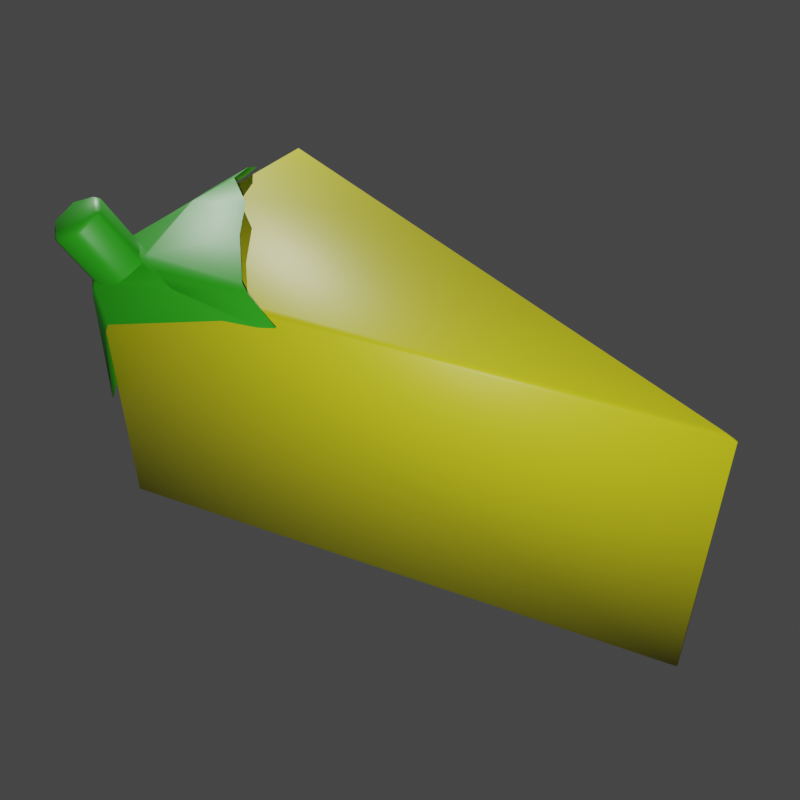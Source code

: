 # Source: cheese_fruit.blend  (saved by Blender 3.6.13; exported with 4.5.12 LTS)
import bpy
from mathutils import Matrix  # noqa: F401  (used for matrix-valued properties, if any)

bpy.ops.wm.read_factory_settings(use_empty=True)
scene = bpy.context.scene
scene.name = 'Scene'

# ---- materials (node trees are filled in below, after node groups)
mat_cheese = bpy.data.materials.new('Cheese')
mat_leaves = bpy.data.materials.new('Leaves')

# ---- material node trees
mat_cheese.use_nodes = True; mat_cheese.node_tree.nodes.clear()
_N = mat_cheese.node_tree.nodes; _L = mat_cheese.node_tree.links
n0 = _N.new('ShaderNodeBsdfPrincipled'); n0.name = 'Principled BSDF'; n0.location = (10, 300)
n0.distribution = 'GGX'
n0.subsurface_method = 'RANDOM_WALK_SKIN'
n0.inputs[0].default_value = (0.5342, 0.5136, 0.008713, 1.0)
n0.inputs[3].default_value = 1.45
n0.inputs[27].default_value = (0.0, 0.0, 0.0, 1.0)
n0.inputs[28].default_value = 1.0
n1 = _N.new('ShaderNodeOutputMaterial'); n1.name = 'Material Output'; n1.location = (300, 300)
_L.new(n0.outputs[0], n1.inputs[0])
n1.is_active_output = True
mat_leaves.use_nodes = True; mat_leaves.node_tree.nodes.clear()
_N = mat_leaves.node_tree.nodes; _L = mat_leaves.node_tree.links
n0 = _N.new('ShaderNodeBsdfPrincipled'); n0.name = 'Principled BSDF'; n0.location = (10, 300)
n0.distribution = 'GGX'
n0.subsurface_method = 'RANDOM_WALK_SKIN'
n0.inputs[0].default_value = (0.01955, 0.3174, 0.006089, 1.0)
n0.inputs[3].default_value = 1.45
n0.inputs[27].default_value = (0.0, 0.0, 0.0, 1.0)
n0.inputs[28].default_value = 1.0
n1 = _N.new('ShaderNodeOutputMaterial'); n1.name = 'Material Output'; n1.location = (300, 300)
_L.new(n0.outputs[0], n1.inputs[0])
n1.is_active_output = True

# ---- world
world_world = bpy.data.worlds.new('World'); scene.world = world_world
world_world.use_nodes = True; world_world.node_tree.nodes.clear()
_N = world_world.node_tree.nodes; _L = world_world.node_tree.links
n0 = _N.new('ShaderNodeOutputWorld'); n0.name = 'World Output'; n0.location = (300, 300)
n1 = _N.new('ShaderNodeBackground'); n1.name = 'Background'; n1.location = (10, 300)
n1.inputs[0].default_value = (0.05088, 0.05088, 0.05088, 0.0)
_L.new(n1.outputs[0], n0.inputs[0])
n0.is_active_output = True
world_world.color = (0.05088, 0.05088, 0.05088)
world_world.use_sun_shadow = False
world_world.sun_shadow_jitter_overblur = 0.0

# ---- cameras
cam_camera = bpy.data.cameras.new('Camera')

# ---- lights
light_point = bpy.data.lights.new('Point', 'POINT')
light_point.transmission_factor = 0.0
light_point.shadow_maximum_resolution = 0.006
light_point.use_absolute_resolution = True
light_point_001 = bpy.data.lights.new('Point.001', 'POINT')
light_point_001.transmission_factor = 0.0
light_point_001.shadow_maximum_resolution = 0.006
light_point_001.use_absolute_resolution = True

# ---- meshes
me_cube_001 = bpy.data.meshes.new('Cube.001')
me_cube_001.from_pydata([(-0.1075, -0.09659, -0.01352), (0.02404, -0.07766, 0.09477), (-0.1098, 0.05287, 0.09203), (-0.06187, 0.004339, 0.11), (-0.11, 0.02676, 0.09044), (-0.11, -0.05603, 0.04204), (-0.09624, -0.1056, -0.003297), (0.0008055, -0.08425, 0.09321), (0.03494, -0.07346, 0.09673), (-0.03752, -0.02681, 0.11), (-0.09073, 0.02353, 0.11), (-0.09699, 0.04368, 0.1072), (-0.109, 0.06383, 0.09443), (-0.09145, -0.0158, 0.1099), (-0.09677, -0.09585, -0.1), (-0.09687, -0.09921, -0.09677), (-0.1, -0.09677, -0.09677), (-0.09687, -0.09921, 0.09677), (-0.09677, -0.09585, 0.1), (-0.1, -0.09677, 0.09677), (-0.09677, 0.09585, -0.1), (-0.1, 0.09677, -0.09677), (-0.09687, 0.09921, -0.09677), (-0.09677, 0.09585, 0.1), (-0.09687, 0.09921, 0.09677), (-0.1, 0.09677, 0.09677), (0.2918, 0.000793, -0.09677), (0.2918, -0.000793, -0.09677), (0.2818, 0.0, -0.1), (0.2818, 0.0, 0.1), (0.2918, -0.000793, 0.09677), (0.2918, 0.000793, 0.09677), (-0.1082, -0.09543, -0.01265), (-0.1093, -0.09113, -0.007611), (-0.08311, -0.106, 0.06507), (-0.08729, -0.1067, 0.05615), (0.0002503, -0.06434, 0.1095), (0.008779, -0.06822, 0.1071), (-0.1076, -0.09578, 0.04617), (-0.1089, -0.09192, 0.05505), (-0.1081, -0.06388, 0.09315), (-0.11, -0.06124, 0.08738), (-0.1099, -0.06371, 0.08814), (-0.1099, 0.02532, 0.09099), (-0.1071, 0.01442, 0.09614), (-0.1092, 0.02108, 0.09388), (-0.0902, -0.1051, 0.09093), (-0.09171, -0.1019, 0.09495), (-0.09583, -0.1019, 0.0915), (-0.09412, -0.1049, 0.08265), (-0.09768, -0.07363, 0.1039), (-0.1027, -0.07064, 0.1008), (-0.101, 0.00435, 0.1029), (-0.09639, -0.004803, 0.1068), (-0.09886, 0.004247, 0.1053), (-0.04705, -0.08642, 0.1036), (-0.03545, -0.087, 0.1007), (-0.03956, -0.08698, 0.1019), (-0.06033, -0.08295, 0.1081), (-0.06723, -0.07841, 0.11), (-0.06913, -0.0807, 0.1094), (-0.0991, -0.06955, 0.08217), (-0.09602, -0.06569, 0.08479), (-0.1134, -0.09086, 0.1365), (-0.1126, -0.08643, 0.135), (-0.1157, -0.09029, 0.1324), (-0.08426, -0.06182, 0.09027), (-0.07893, -0.06291, 0.09158), (-0.09929, -0.08621, 0.1431), (-0.0955, -0.08365, 0.1418), (-0.1008, -0.08255, 0.1405), (-0.06835, -0.07136, 0.09158), (-0.06611, -0.07632, 0.09027), (-0.08658, -0.09636, 0.1431), (-0.08268, -0.09706, 0.1405), (-0.08493, -0.0921, 0.1418), (-0.06729, -0.08864, 0.08479), (-0.07038, -0.0925, 0.08217), (-0.088, -0.1112, 0.1365), (-0.08695, -0.1132, 0.1324), (-0.08387, -0.1094, 0.135), (-0.08214, -0.09637, 0.07669), (-0.08747, -0.09528, 0.07538), (-0.1021, -0.1158, 0.1299), (-0.104, -0.116, 0.1256), (-0.09871, -0.1171, 0.1269), (-0.09804, -0.08683, 0.07538), (-0.1003, -0.08187, 0.07669), (-0.1148, -0.1057, 0.1299), (-0.1169, -0.1026, 0.1269), (-0.1146, -0.1076, 0.1256)], [], [(27, 30, 17, 15), (0, 6, 38, 32), (29, 23, 18), (16, 19, 25, 21), (22, 24, 31, 26), (13, 9, 3, 10), (47, 55, 58, 60, 50), (4, 43, 45, 12, 2), (7, 1, 8, 57, 56), (33, 39, 42, 41, 5), (6, 35, 49, 38), (45, 44, 52, 54, 11, 12), (34, 7, 56, 46), (40, 51, 52, 44), (5, 41, 43, 4), (55, 57, 8, 37, 58), (50, 60, 59, 13, 53), (54, 53, 13, 10, 11), (62, 64, 70, 66), (59, 36, 9, 13), (39, 48, 51, 40, 42), (87, 89, 65, 61), (72, 74, 80, 76), (77, 79, 85, 81), (82, 84, 90, 86), (67, 69, 75, 71), (68, 63, 88, 83, 78, 73), (14, 15, 16), (17, 18, 19), (20, 21, 22), (23, 24, 25), (26, 27, 28), (29, 30, 31), (40, 41, 42), (43, 44, 45), (46, 47, 48, 49), (52, 53, 54), (55, 56, 57), (58, 59, 60), (63, 64, 65), (68, 69, 70), (73, 74, 75), (78, 79, 80), (83, 84, 85), (88, 89, 90), (20, 14, 16, 21), (15, 17, 19, 16), (18, 23, 25, 19), (24, 22, 21, 25), (23, 29, 31, 24), (30, 27, 26, 31), (14, 28, 27, 15), (29, 18, 17, 30), (28, 20, 22, 26), (40, 44, 43, 41), (34, 46, 49, 35), (47, 50, 51, 48), (50, 53, 52, 51), (39, 33, 32, 38), (48, 39, 38, 49), (55, 47, 46, 56), (36, 59, 58, 37), (70, 64, 63, 68), (61, 65, 64, 62), (69, 67, 66, 70), (75, 69, 68, 73), (74, 72, 71, 75), (80, 74, 73, 78), (79, 77, 76, 80), (85, 79, 78, 83), (84, 82, 81, 85), (90, 84, 83, 88), (89, 87, 86, 90), (65, 89, 88, 63), (20, 28, 14)])
me_cube_001.polygons.foreach_set('use_smooth', [True] * 75)
me_cube_001.polygons.foreach_set('material_index', [0, 1, 0, 0, 0, 1, 1, 1, 1, 1, 1, 1, 1, 1, 1, 1, 1, 1, 1, 1, 1, 1, 1, 1, 1, 1, 1, 0, 0, 0, 0, 0, 0, 1, 1, 1, 1, 1, 1, 1, 1, 1, 1, 1, 1, 0, 0, 0, 0, 0, 0, 0, 0, 0, 1, 1, 1, 1, 1, 1, 1, 1, 1, 1, 1, 1, 1, 1, 1, 1, 1, 1, 1, 1, 0])
_uv = me_cube_001.uv_layers.new(name='UVMap')
_uv.uv.foreach_set('vector', [0.379, 0.752, 0.621, 0.752, 0.621, 0.998, 0.379, 0.998, 0.0, 0.0, 0.25, 0.0, 0.25, 0.2243, 0.0, 0.1072, 0.6333, 0.5042, 0.873, 0.5042, 0.873, 0.7438, 0.379, 0.004038, 0.621, 0.004038, 0.621, 0.246, 0.379, 0.246, 0.379, 0.252, 0.621, 0.252, 0.621, 0.498, 0.379, 0.498, 0.75, 0.75, 1.0, 0.75, 1.0, 1.0, 0.75, 1.0, 0.5164, 0.2758, 0.75, 0.2963, 0.75, 0.4387, 0.7279, 0.5, 0.5231, 0.5, 0.0, 0.75, 0.04037, 0.75, 0.25, 0.7676, 0.25, 1.0, 0.0, 1.0, 0.75, 0.0, 1.0, 0.0, 1.0, 0.25, 0.7602, 0.25, 0.75, 0.2082, 0.0, 0.2681, 0.25, 0.2707, 0.25, 0.4841, 0.2334, 0.5, 0.0, 0.5, 0.25, 0.0, 0.4706, 0.0, 0.471, 0.1995, 0.25, 0.2243, 0.25, 0.7676, 0.301, 0.75, 0.4506, 0.75, 0.5, 0.7689, 0.5, 1.0, 0.25, 1.0, 0.5086, 0.0, 0.75, 0.0, 0.75, 0.2082, 0.513, 0.2225, 0.3005, 0.5, 0.4511, 0.5, 0.4506, 0.75, 0.301, 0.75, 0.0, 0.5, 0.2334, 0.5, 0.04037, 0.75, 0.0, 0.75, 0.75, 0.2963, 0.7602, 0.25, 1.0, 0.25, 1.0, 0.4547, 0.75, 0.4387, 0.5231, 0.5, 0.7279, 0.5, 0.75, 0.5116, 0.75, 0.75, 0.5866, 0.75, 0.5, 0.7689, 0.5866, 0.75, 0.75, 0.75, 0.75, 1.0, 0.5, 1.0, 0.9731, 0.5, 0.9731, 0.9731, 0.8603, 0.9731, 0.8603, 0.5, 0.75, 0.5116, 1.0, 0.5169, 1.0, 0.75, 0.75, 0.75, 0.25, 0.2707, 0.4784, 0.2741, 0.4511, 0.5, 0.3005, 0.5, 0.25, 0.4841, 0.1397, 0.5, 0.1397, 0.9731, 0.02692, 0.9731, 0.02692, 0.5, 0.6397, 0.5, 0.6397, 0.9731, 0.5269, 0.9731, 0.5269, 0.5, 0.4731, 0.5, 0.4731, 0.9731, 0.3603, 0.9731, 0.3603, 0.5, 0.3064, 0.5, 0.3064, 0.9731, 0.1936, 0.9731, 0.1936, 0.5, 0.8064, 0.5, 0.8064, 0.9731, 0.6936, 0.9731, 0.6936, 0.5, 0.4191, 0.3476, 0.25, 0.4452, 0.08092, 0.3476, 0.08092, 0.1524, 0.25, 0.05476, 0.4191, 0.1524, 0.375, 0.9975, 0.379, 0.998, 0.379, 0.9995, 0.621, 0.998, 0.625, 0.9975, 0.621, 0.9995, 0.375, 0.2448, 0.379, 0.246, 0.379, 0.249, 0.625, 0.2525, 0.621, 0.252, 0.621, 0.2505, 0.379, 0.7517, 0.379, 0.752, 0.375, 0.7578, 0.625, 0.7578, 0.621, 0.752, 0.621, 0.7517, 0.3005, 0.5, 0.2103, 0.4947, 0.25, 0.4841, 0.04037, 0.75, 0.3064, 0.7451, 0.25, 0.7676, 0.513, 0.2225, 0.5164, 0.2758, 0.4784, 0.2741, 0.471, 0.1995, 0.4506, 0.75, 0.5494, 0.7403, 0.5, 0.7689, 0.75, 0.2963, 0.788, 0.2379, 0.7602, 0.25, 0.75, 0.4387, 0.7629, 0.5458, 0.7279, 0.5, 0.25, 0.4452, 0.2836, 0.4706, 0.2164, 0.4706, 0.4191, 0.3476, 0.4578, 0.3312, 0.4243, 0.3894, 0.4191, 0.1524, 0.4243, 0.1106, 0.4578, 0.1688, 0.25, 0.05476, 0.2164, 0.02938, 0.2836, 0.02938, 0.08092, 0.1524, 0.04215, 0.1688, 0.07573, 0.1106, 0.08092, 0.3476, 0.07573, 0.3894, 0.04215, 0.3312, 0.375, 0.2448, 0.375, 0.005188, 0.379, 0.004038, 0.379, 0.246, 0.379, 0.998, 0.621, 0.998, 0.621, 1.0, 0.379, 1.0, 0.625, 0.005188, 0.625, 0.2448, 0.621, 0.246, 0.621, 0.004038, 0.621, 0.252, 0.379, 0.252, 0.379, 0.246, 0.621, 0.246, 0.625, 0.2525, 0.625, 0.4922, 0.621, 0.498, 0.621, 0.252, 0.621, 0.752, 0.379, 0.752, 0.379, 0.75, 0.621, 0.75, 0.375, 0.9975, 0.375, 0.7578, 0.379, 0.752, 0.379, 0.998, 0.625, 0.7578, 0.625, 0.9975, 0.621, 0.998, 0.621, 0.752, 0.375, 0.4922, 0.375, 0.2525, 0.379, 0.252, 0.379, 0.498, 0.3005, 0.5, 0.301, 0.75, 0.04037, 0.75, 0.2334, 0.5, 0.5086, 0.0, 0.513, 0.2225, 0.471, 0.1995, 0.4706, 0.0, 0.5164, 0.2758, 0.5231, 0.5, 0.4511, 0.5, 0.4784, 0.2741, 0.5231, 0.5, 0.5866, 0.75, 0.4506, 0.75, 0.4511, 0.5, 0.25, 0.2707, 0.0, 0.2681, 0.0, 0.1072, 0.25, 0.2243, 0.4784, 0.2741, 0.25, 0.2707, 0.25, 0.2243, 0.471, 0.1995, 0.75, 0.2963, 0.5164, 0.2758, 0.513, 0.2225, 0.75, 0.2082, 1.0, 0.5169, 0.75, 0.5116, 0.75, 0.4387, 1.0, 0.4547, 0.4243, 0.3894, 0.2836, 0.4706, 0.25, 0.4452, 0.4191, 0.3476, 0.02692, 0.5, 0.02692, 0.9731, -8.941e-08, 0.9731, -8.941e-08, 0.5, 0.8064, 0.9731, 0.8064, 0.5, 0.8603, 0.5, 0.8603, 0.9731, 0.4578, 0.1688, 0.4578, 0.3312, 0.4191, 0.3476, 0.4191, 0.1524, 0.6397, 0.9731, 0.6397, 0.5, 0.6936, 0.5, 0.6936, 0.9731, 0.2836, 0.02938, 0.4243, 0.1106, 0.4191, 0.1524, 0.25, 0.05476, 0.4731, 0.9731, 0.4731, 0.5, 0.5269, 0.5, 0.5269, 0.9731, 0.07573, 0.1106, 0.2164, 0.02938, 0.25, 0.05476, 0.08092, 0.1524, 0.3064, 0.9731, 0.3064, 0.5, 0.3603, 0.5, 0.3603, 0.9731, 0.04215, 0.3312, 0.04215, 0.1688, 0.08092, 0.1524, 0.08092, 0.3476, 0.1397, 0.9731, 0.1397, 0.5, 0.1936, 0.5, 0.1936, 0.9731, 0.2164, 0.4706, 0.07573, 0.3894, 0.08092, 0.3476, 0.25, 0.4452, 0.127, 0.5062, 0.3667, 0.7458, 0.127, 0.7458])
me_cube_001.materials.append(mat_cheese)
me_cube_001.materials.append(mat_leaves)
me_cube_001.update()

# ---- objects
ob_cheesewedge_rigid = bpy.data.objects.new('CheeseWedge-rigid', me_cube_001)
ob_camera_noimp = bpy.data.objects.new('Camera-noimp', cam_camera)
ob_point_noimp = bpy.data.objects.new('Point-noimp', light_point)
ob_point_001_noimp = bpy.data.objects.new('Point.001-noimp', light_point_001)

# ---- transforms, parenting, visibility, modifiers, constraints
ob_cheesewedge_rigid.location = (0.0, 0.0, 0.0)
ob_camera_noimp.location = (0.4102, -0.444, 0.4909)
ob_camera_noimp.rotation_euler = (0.8601, -4.47e-09, 0.6535)
ob_point_noimp.location = (0.3241, -0.3793, 0.366)
ob_point_001_noimp.location = (-0.4071, 0.248, 0.366)

# ---- collection membership
scene.collection.objects.link(ob_cheesewedge_rigid)
scene.collection.objects.link(ob_camera_noimp)
scene.collection.objects.link(ob_point_noimp)
scene.collection.objects.link(ob_point_001_noimp)

# ---- scene / render settings (as saved in the file)
scene.camera = ob_camera_noimp
scene.frame_start = 1; scene.frame_end = 250; scene.frame_set(1)
scene.render.engine = 'CYCLES'
scene.render.resolution_x = 128
scene.render.resolution_y = 128
scene.render.film_transparent = True
scene.cycles.sampling_pattern = 'TABULATED_SOBOL'
scene.eevee.use_gtao = True
scene.view_settings.view_transform = 'Filmic'
bpy.context.view_layer.update()
